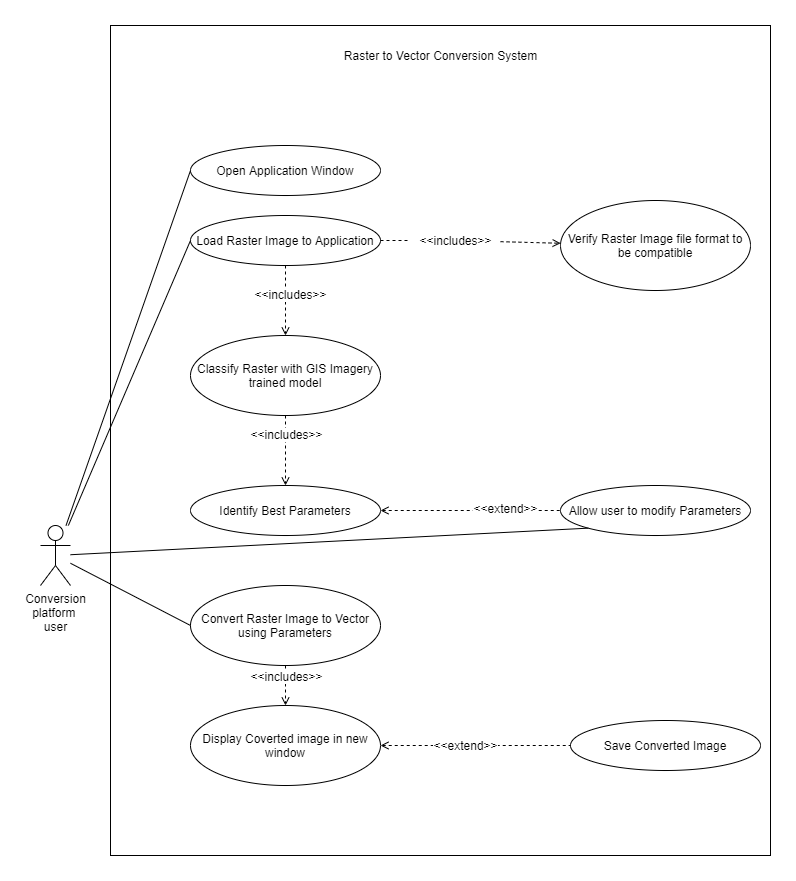

The diagram above was exported from draw.io. Its source (the exported page's mxGraphModel, read from the mxfile embedded in the PNG):
<mxGraphModel dx="1673" dy="839" grid="1" gridSize="10" guides="1" tooltips="1" connect="1" arrows="1" fold="1" page="1" pageScale="1" pageWidth="850" pageHeight="1100" math="0" shadow="0">
  <root>
    <mxCell id="0" />
    <mxCell id="1" parent="0" />
    <mxCell id="lR_ySRur83VOBYW9kt9o-1" value="" style="rounded=0;whiteSpace=wrap;html=1;fillColor=none;" vertex="1" parent="1">
      <mxGeometry x="90" y="80" width="660" height="830" as="geometry" />
    </mxCell>
    <mxCell id="lR_ySRur83VOBYW9kt9o-2" value="Raster to Vector Conversion System" style="text;html=1;align=center;verticalAlign=middle;resizable=0;points=[];autosize=1;" vertex="1" parent="1">
      <mxGeometry x="315" y="100" width="210" height="20" as="geometry" />
    </mxCell>
    <mxCell id="lR_ySRur83VOBYW9kt9o-32" style="edgeStyle=none;rounded=0;orthogonalLoop=1;jettySize=auto;html=1;dashed=1;startArrow=none;startFill=0;endArrow=open;endFill=0;" edge="1" parent="1" source="lR_ySRur83VOBYW9kt9o-3" target="lR_ySRur83VOBYW9kt9o-4">
      <mxGeometry relative="1" as="geometry" />
    </mxCell>
    <mxCell id="lR_ySRur83VOBYW9kt9o-33" value="&amp;lt;&amp;lt;includes&amp;gt;&amp;gt;" style="text;html=1;align=center;verticalAlign=middle;resizable=0;points=[];labelBackgroundColor=#ffffff;" vertex="1" connectable="0" parent="lR_ySRur83VOBYW9kt9o-32">
      <mxGeometry x="-0.4714" relative="1" as="geometry">
        <mxPoint as="offset" />
      </mxGeometry>
    </mxCell>
    <mxCell id="lR_ySRur83VOBYW9kt9o-3" value="Classify Raster with GIS Imagery trained model" style="ellipse;whiteSpace=wrap;html=1;fillColor=none;" vertex="1" parent="1">
      <mxGeometry x="170" y="390" width="190" height="80" as="geometry" />
    </mxCell>
    <mxCell id="lR_ySRur83VOBYW9kt9o-27" style="edgeStyle=none;rounded=0;orthogonalLoop=1;jettySize=auto;html=1;dashed=1;endArrow=none;endFill=0;startArrow=open;startFill=0;" edge="1" parent="1" source="lR_ySRur83VOBYW9kt9o-4" target="lR_ySRur83VOBYW9kt9o-22">
      <mxGeometry relative="1" as="geometry" />
    </mxCell>
    <mxCell id="lR_ySRur83VOBYW9kt9o-28" value="&amp;lt;&amp;lt;extend&amp;gt;&amp;gt;" style="text;html=1;align=center;verticalAlign=middle;resizable=0;points=[];labelBackgroundColor=#ffffff;" vertex="1" connectable="0" parent="lR_ySRur83VOBYW9kt9o-27">
      <mxGeometry x="0.3889" y="3" relative="1" as="geometry">
        <mxPoint as="offset" />
      </mxGeometry>
    </mxCell>
    <mxCell id="lR_ySRur83VOBYW9kt9o-4" value="Identify Best Parameters" style="ellipse;whiteSpace=wrap;html=1;fillColor=none;" vertex="1" parent="1">
      <mxGeometry x="170" y="540" width="190" height="50" as="geometry" />
    </mxCell>
    <mxCell id="lR_ySRur83VOBYW9kt9o-36" style="edgeStyle=none;rounded=0;orthogonalLoop=1;jettySize=auto;html=1;startArrow=none;startFill=0;endArrow=open;endFill=0;dashed=1;" edge="1" parent="1" source="lR_ySRur83VOBYW9kt9o-5" target="lR_ySRur83VOBYW9kt9o-9">
      <mxGeometry relative="1" as="geometry" />
    </mxCell>
    <mxCell id="lR_ySRur83VOBYW9kt9o-37" value="&amp;lt;&amp;lt;includes&amp;gt;&amp;gt;" style="text;html=1;align=center;verticalAlign=middle;resizable=0;points=[];labelBackgroundColor=#ffffff;" vertex="1" connectable="0" parent="lR_ySRur83VOBYW9kt9o-36">
      <mxGeometry x="-0.45" relative="1" as="geometry">
        <mxPoint as="offset" />
      </mxGeometry>
    </mxCell>
    <mxCell id="lR_ySRur83VOBYW9kt9o-5" value="Convert Raster Image to Vector using Parameters" style="ellipse;whiteSpace=wrap;html=1;fillColor=none;" vertex="1" parent="1">
      <mxGeometry x="170" y="640" width="190" height="80" as="geometry" />
    </mxCell>
    <mxCell id="lR_ySRur83VOBYW9kt9o-6" value="Open Application Window" style="ellipse;whiteSpace=wrap;html=1;fillColor=none;" vertex="1" parent="1">
      <mxGeometry x="170" y="200" width="190" height="50" as="geometry" />
    </mxCell>
    <mxCell id="lR_ySRur83VOBYW9kt9o-23" style="edgeStyle=none;rounded=0;orthogonalLoop=1;jettySize=auto;html=1;endArrow=open;endFill=0;dashed=1;" edge="1" parent="1" source="lR_ySRur83VOBYW9kt9o-24" target="lR_ySRur83VOBYW9kt9o-10">
      <mxGeometry relative="1" as="geometry" />
    </mxCell>
    <mxCell id="lR_ySRur83VOBYW9kt9o-30" style="edgeStyle=none;rounded=0;orthogonalLoop=1;jettySize=auto;html=1;dashed=1;startArrow=none;startFill=0;endArrow=open;endFill=0;" edge="1" parent="1" source="lR_ySRur83VOBYW9kt9o-7" target="lR_ySRur83VOBYW9kt9o-3">
      <mxGeometry relative="1" as="geometry" />
    </mxCell>
    <mxCell id="lR_ySRur83VOBYW9kt9o-31" value="&amp;lt;&amp;lt;includes&amp;gt;&amp;gt;" style="text;html=1;align=center;verticalAlign=middle;resizable=0;points=[];labelBackgroundColor=#ffffff;" vertex="1" connectable="0" parent="lR_ySRur83VOBYW9kt9o-30">
      <mxGeometry x="-0.1917" y="4" relative="1" as="geometry">
        <mxPoint as="offset" />
      </mxGeometry>
    </mxCell>
    <mxCell id="lR_ySRur83VOBYW9kt9o-7" value="Load Raster Image to Application" style="ellipse;whiteSpace=wrap;html=1;fillColor=none;" vertex="1" parent="1">
      <mxGeometry x="170" y="270" width="190" height="50" as="geometry" />
    </mxCell>
    <mxCell id="lR_ySRur83VOBYW9kt9o-26" style="edgeStyle=none;rounded=0;orthogonalLoop=1;jettySize=auto;html=1;dashed=1;endArrow=none;endFill=0;startArrow=open;startFill=0;" edge="1" parent="1" source="lR_ySRur83VOBYW9kt9o-9" target="lR_ySRur83VOBYW9kt9o-11">
      <mxGeometry relative="1" as="geometry" />
    </mxCell>
    <mxCell id="lR_ySRur83VOBYW9kt9o-29" value="&amp;lt;&amp;lt;extend&amp;gt;&amp;gt;" style="text;html=1;align=center;verticalAlign=middle;resizable=0;points=[];labelBackgroundColor=#ffffff;" vertex="1" connectable="0" parent="lR_ySRur83VOBYW9kt9o-26">
      <mxGeometry x="-0.1053" y="1" relative="1" as="geometry">
        <mxPoint as="offset" />
      </mxGeometry>
    </mxCell>
    <mxCell id="lR_ySRur83VOBYW9kt9o-9" value="Display Coverted image in new window" style="ellipse;whiteSpace=wrap;html=1;fillColor=none;" vertex="1" parent="1">
      <mxGeometry x="170" y="760" width="190" height="80" as="geometry" />
    </mxCell>
    <mxCell id="lR_ySRur83VOBYW9kt9o-10" value="Verify Raster Image file format to be compatible" style="ellipse;whiteSpace=wrap;html=1;fillColor=none;" vertex="1" parent="1">
      <mxGeometry x="540" y="255" width="190" height="90" as="geometry" />
    </mxCell>
    <mxCell id="lR_ySRur83VOBYW9kt9o-11" value="Save Converted Image" style="ellipse;whiteSpace=wrap;html=1;fillColor=none;" vertex="1" parent="1">
      <mxGeometry x="550" y="775" width="190" height="50" as="geometry" />
    </mxCell>
    <mxCell id="lR_ySRur83VOBYW9kt9o-16" style="rounded=0;orthogonalLoop=1;jettySize=auto;html=1;entryX=0;entryY=0.5;entryDx=0;entryDy=0;endArrow=none;endFill=0;" edge="1" parent="1" source="lR_ySRur83VOBYW9kt9o-13" target="lR_ySRur83VOBYW9kt9o-6">
      <mxGeometry relative="1" as="geometry" />
    </mxCell>
    <mxCell id="lR_ySRur83VOBYW9kt9o-17" style="edgeStyle=none;rounded=0;orthogonalLoop=1;jettySize=auto;html=1;entryX=0;entryY=0.5;entryDx=0;entryDy=0;endArrow=none;endFill=0;" edge="1" parent="1" source="lR_ySRur83VOBYW9kt9o-13" target="lR_ySRur83VOBYW9kt9o-7">
      <mxGeometry relative="1" as="geometry" />
    </mxCell>
    <mxCell id="lR_ySRur83VOBYW9kt9o-34" style="edgeStyle=none;rounded=0;orthogonalLoop=1;jettySize=auto;html=1;entryX=0;entryY=1;entryDx=0;entryDy=0;startArrow=none;startFill=0;endArrow=none;endFill=0;" edge="1" parent="1" source="lR_ySRur83VOBYW9kt9o-13" target="lR_ySRur83VOBYW9kt9o-22">
      <mxGeometry relative="1" as="geometry" />
    </mxCell>
    <mxCell id="lR_ySRur83VOBYW9kt9o-35" style="edgeStyle=none;rounded=0;orthogonalLoop=1;jettySize=auto;html=1;entryX=0;entryY=0.5;entryDx=0;entryDy=0;startArrow=none;startFill=0;endArrow=none;endFill=0;" edge="1" parent="1" source="lR_ySRur83VOBYW9kt9o-13" target="lR_ySRur83VOBYW9kt9o-5">
      <mxGeometry relative="1" as="geometry" />
    </mxCell>
    <mxCell id="lR_ySRur83VOBYW9kt9o-13" value="Conversion&lt;br&gt;platform&amp;nbsp;&lt;br&gt;user" style="shape=umlActor;verticalLabelPosition=bottom;labelBackgroundColor=#ffffff;verticalAlign=top;html=1;outlineConnect=0;fillColor=none;" vertex="1" parent="1">
      <mxGeometry x="20" y="580" width="30" height="60" as="geometry" />
    </mxCell>
    <mxCell id="lR_ySRur83VOBYW9kt9o-22" value="Allow user to modify Parameters" style="ellipse;whiteSpace=wrap;html=1;fillColor=none;" vertex="1" parent="1">
      <mxGeometry x="540" y="540" width="190" height="50" as="geometry" />
    </mxCell>
    <mxCell id="lR_ySRur83VOBYW9kt9o-24" value="&amp;lt;&amp;lt;includes&amp;gt;&amp;gt;" style="text;html=1;align=center;verticalAlign=middle;resizable=0;points=[];autosize=1;" vertex="1" parent="1">
      <mxGeometry x="390" y="285" width="90" height="20" as="geometry" />
    </mxCell>
    <mxCell id="lR_ySRur83VOBYW9kt9o-25" style="edgeStyle=none;rounded=0;orthogonalLoop=1;jettySize=auto;html=1;endArrow=none;endFill=0;dashed=1;" edge="1" parent="1" source="lR_ySRur83VOBYW9kt9o-7" target="lR_ySRur83VOBYW9kt9o-24">
      <mxGeometry relative="1" as="geometry">
        <mxPoint x="360" y="295" as="sourcePoint" />
        <mxPoint x="480" y="295" as="targetPoint" />
      </mxGeometry>
    </mxCell>
  </root>
</mxGraphModel>